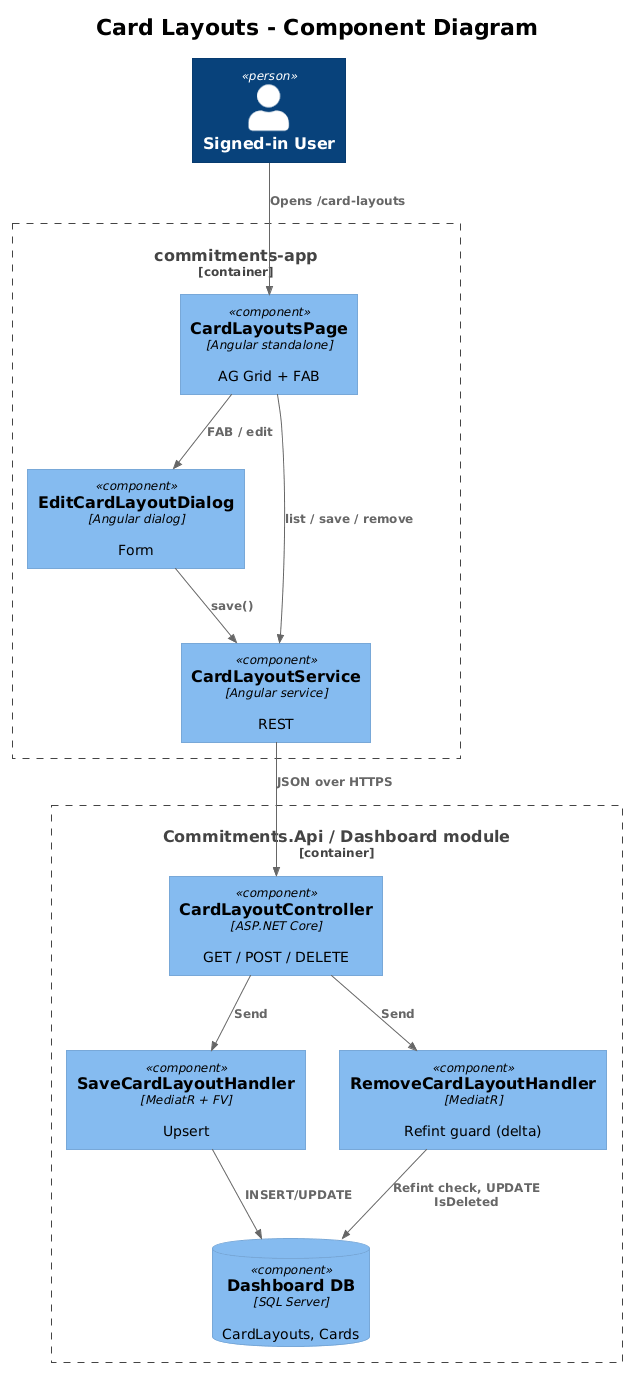

The diagram above was rendered by PlantUML. Its source (embedded in the PNG):
@startuml
!theme plain
!include <C4/C4_Component>

title Card Layouts - Component Diagram

Person(user, "Signed-in User")

Container_Boundary(spa, "commitments-app") {
    Component(page, "CardLayoutsPage", "Angular standalone", "AG Grid + FAB")
    Component(dlg, "EditCardLayoutDialog", "Angular dialog", "Form")
    Component(svc, "CardLayoutService", "Angular service", "REST")
}

Container_Boundary(api, "Commitments.Api / Dashboard module") {
    Component(ctrl, "CardLayoutController", "ASP.NET Core", "GET / POST / DELETE")
    Component(saveH, "SaveCardLayoutHandler", "MediatR + FV", "Upsert")
    Component(remH, "RemoveCardLayoutHandler", "MediatR", "Refint guard (delta)")
    ComponentDb(db, "Dashboard DB", "SQL Server", "CardLayouts, Cards")
}

Rel(user, page, "Opens /card-layouts")
Rel(page, svc, "list / save / remove")
Rel(page, dlg, "FAB / edit")
Rel(dlg, svc, "save()")
Rel(svc, ctrl, "JSON over HTTPS")
Rel(ctrl, saveH, "Send")
Rel(ctrl, remH, "Send")
Rel(saveH, db, "INSERT/UPDATE")
Rel(remH, db, "Refint check, UPDATE IsDeleted")
@enduml